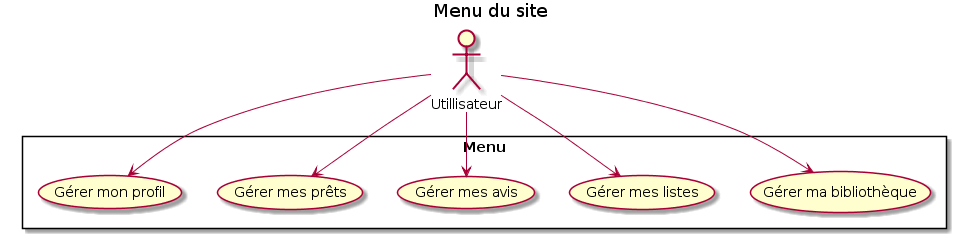

The diagram above was rendered by PlantUML. Its source (embedded in the PNG):
@startuml
title Menu du site

rectangle Menu {
    (Gérer ma bibliothèque)
    (Gérer mes listes)
    (Gérer mes avis)
    (Gérer mes prêts)
    (Gérer mon profil)
}

:Utillisateur: 
Utillisateur --> (Gérer ma bibliothèque)
Utillisateur --> (Gérer mes listes)
Utillisateur --> (Gérer mes avis)
Utillisateur --> (Gérer mes prêts)
Utillisateur --> (Gérer mon profil)
@enduml